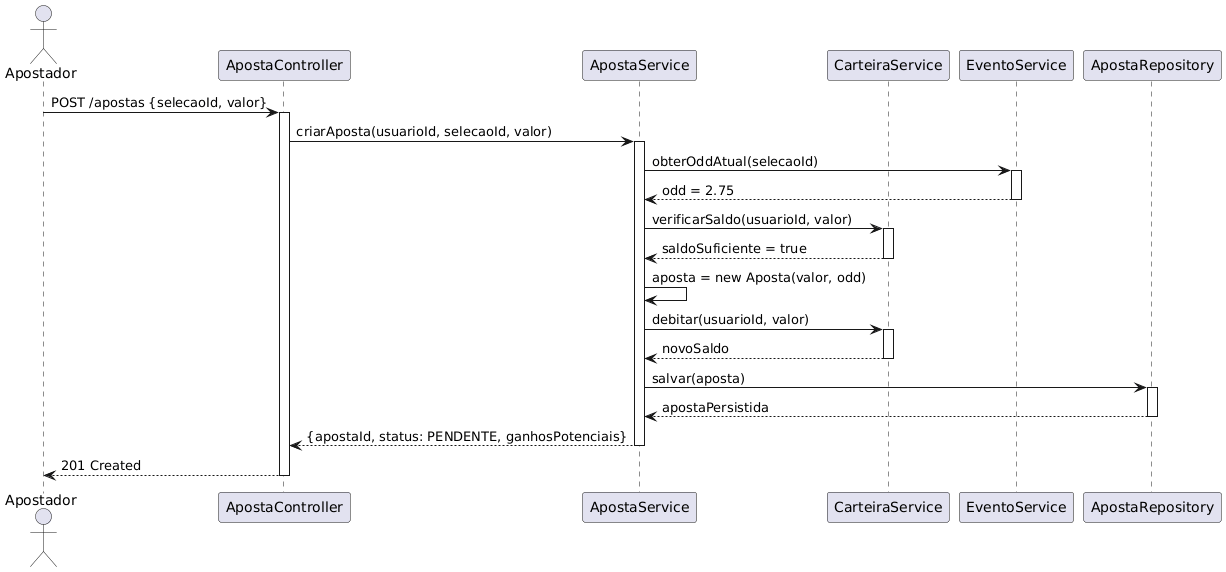

The diagram above was rendered by PlantUML. Its source (embedded in the PNG):
@startuml
actor Apostador
participant "ApostaController" as ctrl
participant "ApostaService" as serv
participant "CarteiraService" as cart
participant "EventoService" as evt
participant "ApostaRepository" as repo

Apostador -> ctrl: POST /apostas {selecaoId, valor}
activate ctrl
ctrl -> serv: criarAposta(usuarioId, selecaoId, valor)
activate serv

serv -> evt: obterOddAtual(selecaoId)
activate evt
evt --> serv: odd = 2.75
deactivate evt

serv -> cart: verificarSaldo(usuarioId, valor)
activate cart
cart --> serv: saldoSuficiente = true
deactivate cart

serv -> serv: aposta = new Aposta(valor, odd)
serv -> cart: debitar(usuarioId, valor)
activate cart
cart --> serv: novoSaldo
deactivate cart

serv -> repo: salvar(aposta)
activate repo
repo --> serv: apostaPersistida
deactivate repo

serv --> ctrl: {apostaId, status: PENDENTE, ganhosPotenciais}
deactivate serv

ctrl --> Apostador: 201 Created
deactivate ctrl
@enduml